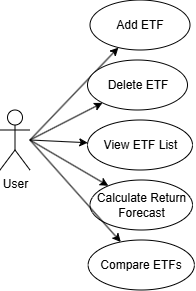

The diagram above was exported from draw.io. Its source (the exported page's mxGraphModel, read from the mxfile embedded in the PNG):
<mxGraphModel dx="489" dy="541" grid="1" gridSize="10" guides="1" tooltips="1" connect="1" arrows="1" fold="1" page="1" pageScale="1" pageWidth="827" pageHeight="1169" math="0" shadow="0">
  <root>
    <mxCell id="0" />
    <mxCell id="1" parent="0" />
    <mxCell id="V4fcn8LUo1HdrGvogTch-1" parent="1" style="shape=umlActor;verticalLabelPosition=bottom;verticalAlign=top;html=1;outlineConnect=0;" value="User" vertex="1">
      <mxGeometry height="60" width="30" x="100" y="320" as="geometry" />
    </mxCell>
    <mxCell id="V4fcn8LUo1HdrGvogTch-4" edge="1" parent="1" style="endArrow=classic;html=1;rounded=0;" target="V4fcn8LUo1HdrGvogTch-5" value="">
      <mxGeometry height="50" relative="1" width="50" as="geometry">
        <mxPoint x="130" y="350" as="sourcePoint" />
        <mxPoint x="190" y="290" as="targetPoint" />
      </mxGeometry>
    </mxCell>
    <mxCell id="V4fcn8LUo1HdrGvogTch-5" parent="1" style="ellipse;whiteSpace=wrap;html=1;" value="Add ETF" vertex="1">
      <mxGeometry height="50" width="100" x="190" y="210" as="geometry" />
    </mxCell>
    <mxCell id="V4fcn8LUo1HdrGvogTch-6" edge="1" parent="1" style="endArrow=classic;html=1;rounded=0;" target="V4fcn8LUo1HdrGvogTch-7" value="">
      <mxGeometry height="50" relative="1" width="50" as="geometry">
        <mxPoint x="130" y="350" as="sourcePoint" />
        <mxPoint x="220" y="340" as="targetPoint" />
      </mxGeometry>
    </mxCell>
    <mxCell id="V4fcn8LUo1HdrGvogTch-7" parent="1" style="ellipse;whiteSpace=wrap;html=1;" value="Delete ETF" vertex="1">
      <mxGeometry height="50" width="100" x="187.5" y="270" as="geometry" />
    </mxCell>
    <mxCell id="V4fcn8LUo1HdrGvogTch-8" edge="1" parent="1" style="endArrow=classic;html=1;rounded=0;" target="V4fcn8LUo1HdrGvogTch-9" value="">
      <mxGeometry height="50" relative="1" width="50" as="geometry">
        <mxPoint x="130" y="350" as="sourcePoint" />
        <mxPoint x="210" y="380" as="targetPoint" />
      </mxGeometry>
    </mxCell>
    <mxCell id="V4fcn8LUo1HdrGvogTch-9" parent="1" style="ellipse;whiteSpace=wrap;html=1;" value="View ETF List" vertex="1">
      <mxGeometry height="50" width="105" x="187.5" y="330" as="geometry" />
    </mxCell>
    <mxCell id="V4fcn8LUo1HdrGvogTch-10" edge="1" parent="1" style="endArrow=classic;html=1;rounded=0;" target="V4fcn8LUo1HdrGvogTch-11" value="">
      <mxGeometry height="50" relative="1" width="50" as="geometry">
        <mxPoint x="130" y="350" as="sourcePoint" />
        <mxPoint x="170" y="430" as="targetPoint" />
      </mxGeometry>
    </mxCell>
    <mxCell id="V4fcn8LUo1HdrGvogTch-11" parent="1" style="ellipse;whiteSpace=wrap;html=1;" value="Calculate Return Forecast" vertex="1">
      <mxGeometry height="50" width="102.5" x="190" y="390" as="geometry" />
    </mxCell>
    <mxCell id="V4fcn8LUo1HdrGvogTch-14" edge="1" parent="1" style="endArrow=classic;html=1;rounded=0;" target="V4fcn8LUo1HdrGvogTch-15" value="">
      <mxGeometry height="50" relative="1" width="50" as="geometry">
        <mxPoint x="130" y="350" as="sourcePoint" />
        <mxPoint x="246" y="483" as="targetPoint" />
      </mxGeometry>
    </mxCell>
    <mxCell id="V4fcn8LUo1HdrGvogTch-15" parent="1" style="ellipse;whiteSpace=wrap;html=1;" value="Compare ETFs" vertex="1">
      <mxGeometry height="50" width="106.25" x="188.13" y="450" as="geometry" />
    </mxCell>
  </root>
</mxGraphModel>